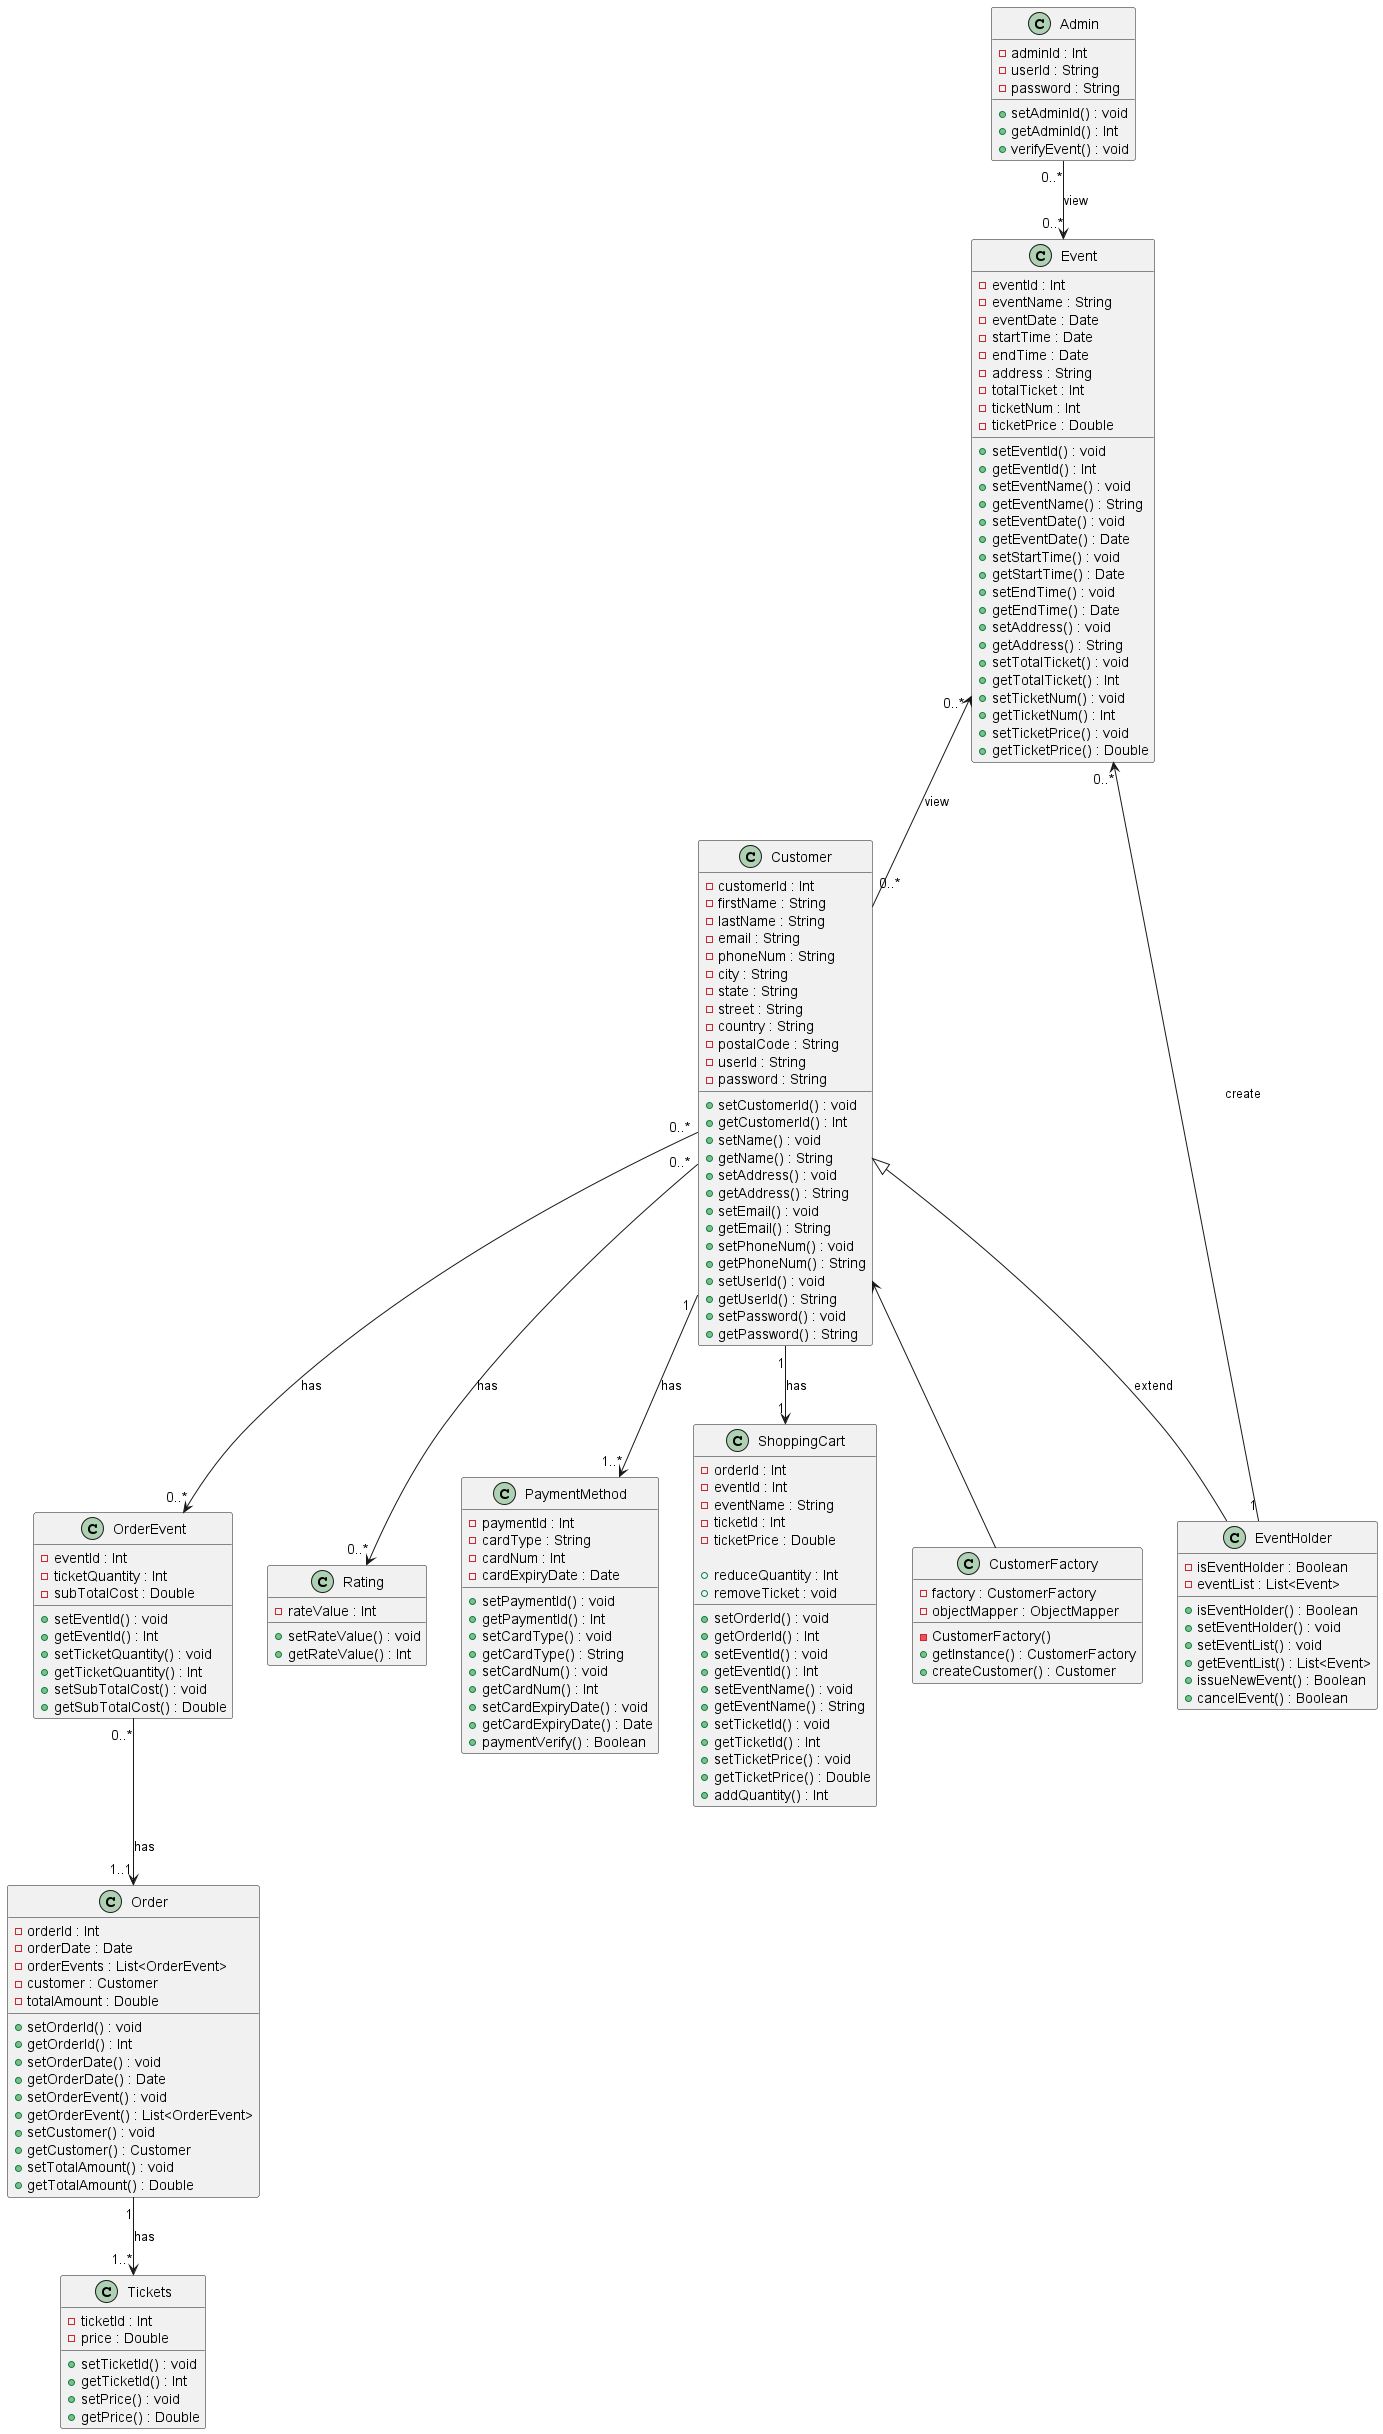

The diagram above was rendered by PlantUML. Its source (embedded in the PNG):
@startuml UML Class Diagram
class Customer{
    - customerId : Int
    - firstName : String
    - lastName : String
    - email : String
    - phoneNum : String
    - city : String
    - state : String
    - street : String
    - country : String
    - postalCode : String
    - userId : String
    - password : String

    + setCustomerId() : void
    + getCustomerId() : Int
    + setName() : void
    + getName() : String
    + setAddress() : void
    + getAddress() : String
    + setEmail() : void
    + getEmail() : String
    + setPhoneNum() : void
    + getPhoneNum() : String
    + setUserId() : void
    + getUserId() : String
    + setPassword() : void
    + getPassword() : String
}

class Event{
    - eventId : Int
    - eventName : String
    - eventDate : Date
    - startTime : Date
    - endTime : Date
    - address : String
    - totalTicket : Int
    - ticketNum : Int
    - ticketPrice : Double

    + setEventId() : void
    + getEventId() : Int
    + setEventName() : void
    + getEventName() : String
    + setEventDate() : void
    + getEventDate() : Date
    + setStartTime() : void
    + getStartTime() : Date
    + setEndTime() : void
    + getEndTime() : Date
    + setAddress() : void
    + getAddress() : String
    + setTotalTicket() : void
    + getTotalTicket() : Int
    + setTicketNum() : void
    + getTicketNum() : Int
    + setTicketPrice() : void
    + getTicketPrice() : Double
}

class EventHolder{
    - isEventHolder : Boolean
    - eventList : List<Event>

    + isEventHolder() : Boolean
    + setEventHolder() : void
    + setEventList() : void
    + getEventList() : List<Event>
    + issueNewEvent() : Boolean
    + cancelEvent() : Boolean
}

class Order{
    - orderId : Int
    - orderDate : Date
    - orderEvents : List<OrderEvent>
    - customer : Customer
    - totalAmount : Double

    + setOrderId() : void
    + getOrderId() : Int
    + setOrderDate() : void
    + getOrderDate() : Date
    + setOrderEvent() : void
    + getOrderEvent() : List<OrderEvent>
    + setCustomer() : void
    + getCustomer() : Customer
    + setTotalAmount() : void
    + getTotalAmount() : Double
}

class OrderEvent{
    - eventId : Int
    - ticketQuantity : Int
    - subTotalCost : Double

    + setEventId() : void
    + getEventId() : Int
    + setTicketQuantity() : void
    + getTicketQuantity() : Int
    + setSubTotalCost() : void
    + getSubTotalCost() : Double
}

class Admin{
    - adminId : Int
    - userId : String
    - password : String
    
    + setAdminId() : void
    + getAdminId() : Int
    + verifyEvent() : void
}

class Rating{
    - rateValue : Int
    
    + setRateValue() : void
    + getRateValue() : Int
}

class Tickets{
    - ticketId : Int
    - price : Double

    + setTicketId() : void
    + getTicketId() : Int
    + setPrice() : void
    + getPrice() : Double
}

class PaymentMethod{
    - paymentId : Int
    - cardType : String
    - cardNum : Int
    - cardExpiryDate : Date

    + setPaymentId() : void
    + getPaymentId() : Int
    + setCardType() : void
    + getCardType() : String
    + setCardNum() : void
    + getCardNum() : Int
    + setCardExpiryDate() : void
    + getCardExpiryDate() : Date
    + paymentVerify() : Boolean
}

class ShoppingCart{
    - orderId : Int
    - eventId : Int
    - eventName : String
    - ticketId : Int
    - ticketPrice : Double

    + setOrderId() : void
    + getOrderId() : Int
    + setEventId() : void
    + getEventId() : Int
    + setEventName() : void
    + getEventName() : String
    + setTicketId() : void
    + getTicketId() : Int
    + setTicketPrice() : void
    + getTicketPrice() : Double
    + addQuantity() : Int
    + reduceQuantity : Int
    + removeTicket : void
}

class CustomerFactory{
    - factory : CustomerFactory
    - objectMapper : ObjectMapper

    - CustomerFactory()
    + getInstance() : CustomerFactory
    + createCustomer() : Customer
}

Customer <|--  EventHolder : extend
Customer <--  CustomerFactory
Customer "0..*"-->"0..*" OrderEvent : has
OrderEvent "0..*" --> "1..1" Order : has
Order "1"-->"1..*" Tickets : has
Event "0..*"<--"0..*" Customer : view
Admin "0..*"-->"0..*" Event : view
Customer "0..*"-->"0..*" Rating : has
Customer "1"-->"1..*" PaymentMethod : has
Event "0..*"<--"1" EventHolder : create
Customer "1" --> "1" ShoppingCart : has
@enduml